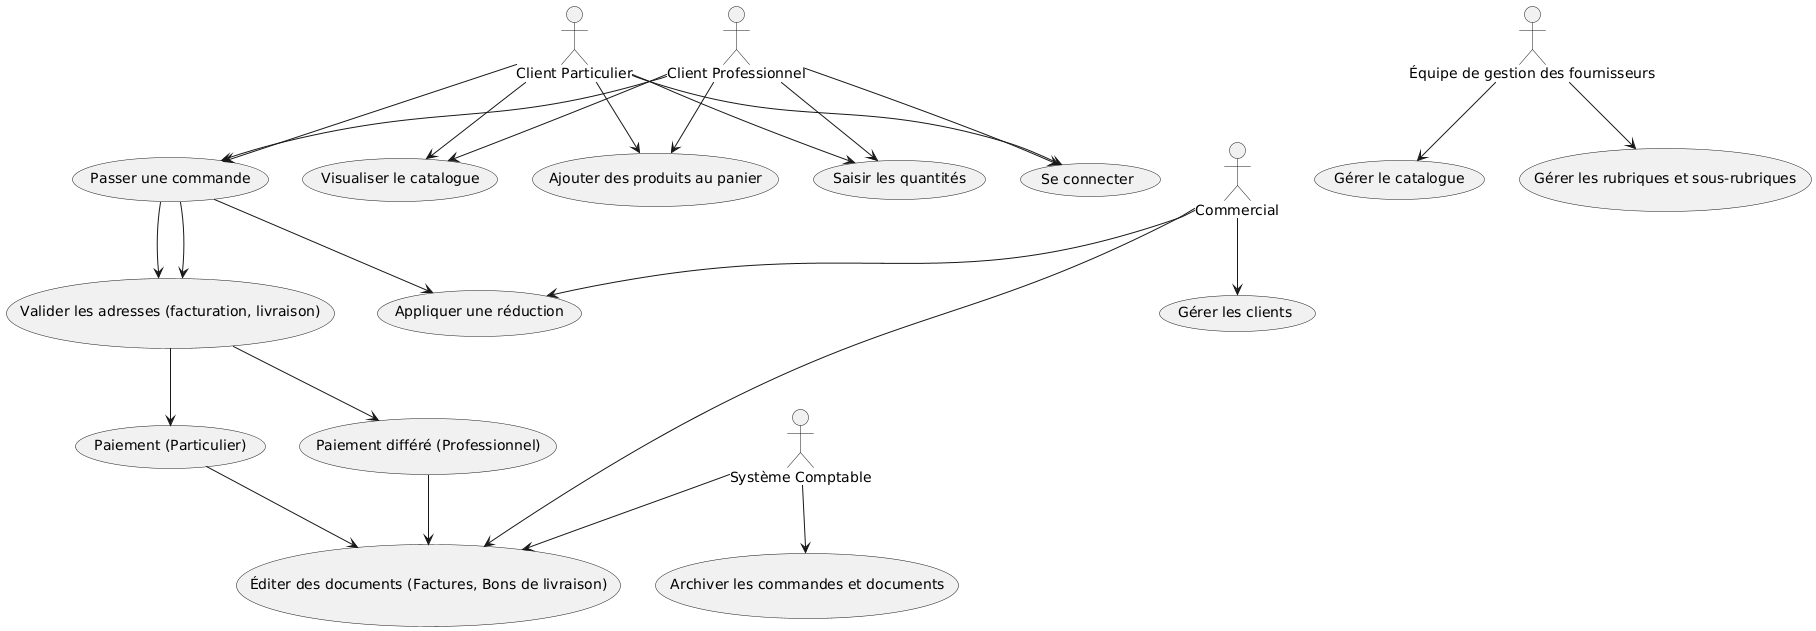

The diagram above was rendered by PlantUML. Its source (embedded in the PNG):
@startuml
actor "Client Particulier" as ClientP
actor "Client Professionnel" as ClientPro
actor "Commercial"
actor "Équipe de gestion des fournisseurs" as Fournisseurs
actor "Système Comptable" as Comptable

usecase "Visualiser le catalogue" as UC1
usecase "Ajouter des produits au panier" as UC2
usecase "Saisir les quantités" as UC3
usecase "Se connecter" as UC4
usecase "Passer une commande" as UC5
usecase "Valider les adresses (facturation, livraison)" as UC6
usecase "Paiement (Particulier)" as UC7
usecase "Paiement différé (Professionnel)" as UC8
usecase "Gérer le catalogue" as UC9
usecase "Gérer les rubriques et sous-rubriques" as UC10
usecase "Éditer des documents (Factures, Bons de livraison)" as UC11
usecase "Appliquer une réduction" as UC12
usecase "Gérer les clients" as UC13
usecase "Archiver les commandes et documents" as UC14

ClientP --> UC1
ClientP --> UC2
ClientP --> UC3
ClientP --> UC4
ClientP --> UC5
UC5 --> UC6
UC6 --> UC7

ClientPro --> UC1
ClientPro --> UC2
ClientPro --> UC3
ClientPro --> UC4
ClientPro --> UC5
UC5 --> UC6
UC5 --> UC12
UC6 --> UC8

Commercial --> UC13
Commercial --> UC12
Commercial --> UC11

Fournisseurs --> UC9
Fournisseurs --> UC10

Comptable --> UC14
Comptable --> UC11
UC7 --> UC11
UC8 --> UC11
@enduml